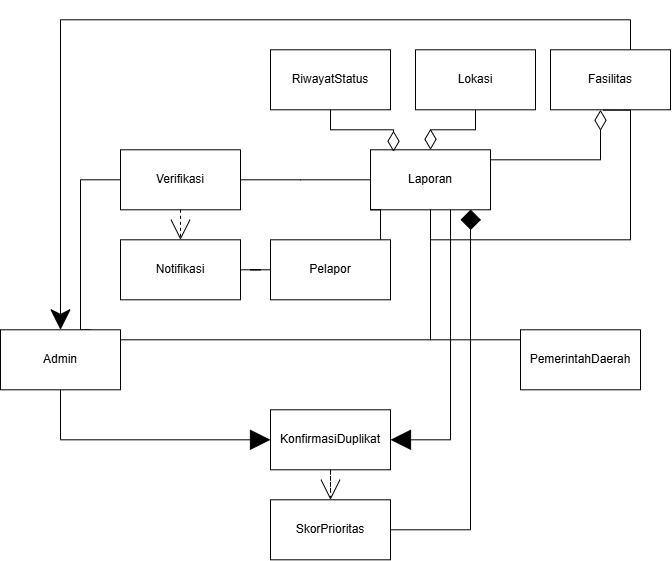

The diagram above was exported from draw.io. Its source (the exported page's mxGraphModel, read from the mxfile embedded in the PNG):
<mxGraphModel dx="1496" dy="1177" grid="1" gridSize="10" guides="1" tooltips="1" connect="1" arrows="1" fold="1" page="1" pageScale="1" pageWidth="850" pageHeight="1100" background="light-dark(#ffffff, #121212)" math="0" shadow="0">
  <root>
    <mxCell id="0" />
    <mxCell id="1" parent="0" />
    <mxCell id="JjVsyzJeeiFC_dLxTOA3-1" parent="1" style="rounded=0;whiteSpace=wrap;html=1;" value="Pelapor" vertex="1">
      <mxGeometry height="60" width="120" x="160" y="330" as="geometry" />
    </mxCell>
    <mxCell id="JjVsyzJeeiFC_dLxTOA3-18" edge="1" parent="1" source="JjVsyzJeeiFC_dLxTOA3-2" style="edgeStyle=orthogonalEdgeStyle;rounded=0;orthogonalLoop=1;jettySize=auto;html=1;entryX=0;entryY=0.5;entryDx=0;entryDy=0;endArrow=block;endFill=1;endSize=18;" target="JjVsyzJeeiFC_dLxTOA3-8">
      <mxGeometry relative="1" as="geometry">
        <Array as="points">
          <mxPoint x="-50" y="530" />
        </Array>
      </mxGeometry>
    </mxCell>
    <mxCell id="kXWw4e3YyWks37oNekpA-4" edge="1" parent="1" source="JjVsyzJeeiFC_dLxTOA3-2" style="edgeStyle=orthogonalEdgeStyle;rounded=0;orthogonalLoop=1;jettySize=auto;html=1;exitX=0.75;exitY=0;exitDx=0;exitDy=0;entryX=0;entryY=0.5;entryDx=0;entryDy=0;endArrow=none;endFill=0;" target="JjVsyzJeeiFC_dLxTOA3-12">
      <mxGeometry relative="1" as="geometry">
        <Array as="points">
          <mxPoint x="-30.07" y="420" />
          <mxPoint x="-30.07" y="270" />
        </Array>
      </mxGeometry>
    </mxCell>
    <mxCell id="JjVsyzJeeiFC_dLxTOA3-2" parent="1" style="rounded=0;whiteSpace=wrap;html=1;" value="Admin" vertex="1">
      <mxGeometry height="60" width="120" x="-110" y="420" as="geometry" />
    </mxCell>
    <mxCell id="JjVsyzJeeiFC_dLxTOA3-16" edge="1" parent="1" source="JjVsyzJeeiFC_dLxTOA3-3" style="edgeStyle=orthogonalEdgeStyle;rounded=0;orthogonalLoop=1;jettySize=auto;html=1;endSize=18;endArrow=diamondThin;endFill=0;" target="JjVsyzJeeiFC_dLxTOA3-6">
      <mxGeometry relative="1" as="geometry">
        <Array as="points">
          <mxPoint x="490" y="250" />
        </Array>
      </mxGeometry>
    </mxCell>
    <mxCell id="JjVsyzJeeiFC_dLxTOA3-19" edge="1" parent="1" source="JjVsyzJeeiFC_dLxTOA3-3" style="edgeStyle=orthogonalEdgeStyle;rounded=0;orthogonalLoop=1;jettySize=auto;html=1;entryX=1;entryY=0.5;entryDx=0;entryDy=0;endArrow=block;endFill=1;endSize=18;" target="JjVsyzJeeiFC_dLxTOA3-8">
      <mxGeometry relative="1" as="geometry">
        <Array as="points">
          <mxPoint x="340" y="530" />
        </Array>
      </mxGeometry>
    </mxCell>
    <mxCell id="JjVsyzJeeiFC_dLxTOA3-3" parent="1" style="rounded=0;whiteSpace=wrap;html=1;" value="Laporan" vertex="1">
      <mxGeometry height="60" width="120" x="260" y="240" as="geometry" />
    </mxCell>
    <mxCell id="JjVsyzJeeiFC_dLxTOA3-14" edge="1" parent="1" source="JjVsyzJeeiFC_dLxTOA3-4" style="edgeStyle=orthogonalEdgeStyle;rounded=0;orthogonalLoop=1;jettySize=auto;html=1;endArrow=diamondThin;endFill=0;startSize=8;endSize=18;" target="JjVsyzJeeiFC_dLxTOA3-3">
      <mxGeometry relative="1" as="geometry" />
    </mxCell>
    <mxCell id="JjVsyzJeeiFC_dLxTOA3-4" parent="1" style="rounded=0;whiteSpace=wrap;html=1;" value="Lokasi" vertex="1">
      <mxGeometry height="60" width="120" x="305" y="140" as="geometry" />
    </mxCell>
    <mxCell id="JjVsyzJeeiFC_dLxTOA3-21" edge="1" parent="1" source="JjVsyzJeeiFC_dLxTOA3-5" style="edgeStyle=orthogonalEdgeStyle;rounded=0;orthogonalLoop=1;jettySize=auto;html=1;entryX=0.5;entryY=1;entryDx=0;entryDy=0;endArrow=none;endFill=0;" target="JjVsyzJeeiFC_dLxTOA3-3">
      <mxGeometry relative="1" as="geometry">
        <Array as="points">
          <mxPoint x="320" y="430" />
        </Array>
      </mxGeometry>
    </mxCell>
    <mxCell id="JjVsyzJeeiFC_dLxTOA3-5" parent="1" style="whiteSpace=wrap;html=1;" value="PemerintahDaerah" vertex="1">
      <mxGeometry height="60" width="120" x="410" y="420" as="geometry" />
    </mxCell>
    <mxCell id="JjVsyzJeeiFC_dLxTOA3-17" edge="1" parent="1" source="JjVsyzJeeiFC_dLxTOA3-6" style="edgeStyle=orthogonalEdgeStyle;rounded=0;orthogonalLoop=1;jettySize=auto;html=1;entryX=0.5;entryY=0;entryDx=0;entryDy=0;endSize=18;" target="JjVsyzJeeiFC_dLxTOA3-2">
      <mxGeometry relative="1" as="geometry">
        <Array as="points">
          <mxPoint x="520" y="110" />
          <mxPoint x="-50" y="110" />
        </Array>
      </mxGeometry>
    </mxCell>
    <mxCell id="JjVsyzJeeiFC_dLxTOA3-6" parent="1" style="whiteSpace=wrap;html=1;" value="Fasilitas" vertex="1">
      <mxGeometry height="60" width="120" x="440" y="140" as="geometry" />
    </mxCell>
    <mxCell id="JjVsyzJeeiFC_dLxTOA3-7" parent="1" style="whiteSpace=wrap;html=1;" value="RiwayatStatus" vertex="1">
      <mxGeometry height="60" width="120" x="160" y="140" as="geometry" />
    </mxCell>
    <mxCell id="JjVsyzJeeiFC_dLxTOA3-20" edge="1" parent="1" source="JjVsyzJeeiFC_dLxTOA3-8" style="edgeStyle=orthogonalEdgeStyle;rounded=0;orthogonalLoop=1;jettySize=auto;html=1;entryX=0.5;entryY=0;entryDx=0;entryDy=0;dashed=1;endArrow=open;endFill=0;endSize=18;" target="JjVsyzJeeiFC_dLxTOA3-10">
      <mxGeometry relative="1" as="geometry" />
    </mxCell>
    <mxCell id="JjVsyzJeeiFC_dLxTOA3-8" parent="1" style="whiteSpace=wrap;html=1;" value="KonfirmasiDuplikat" vertex="1">
      <mxGeometry height="60" width="120" x="160" y="500" as="geometry" />
    </mxCell>
    <mxCell id="JjVsyzJeeiFC_dLxTOA3-10" parent="1" style="whiteSpace=wrap;html=1;" value="SkorPrioritas" vertex="1">
      <mxGeometry height="60" width="120" x="160" y="590" as="geometry" />
    </mxCell>
    <mxCell id="kXWw4e3YyWks37oNekpA-7" edge="1" parent="1" source="JjVsyzJeeiFC_dLxTOA3-11" style="edgeStyle=orthogonalEdgeStyle;rounded=0;orthogonalLoop=1;jettySize=auto;html=1;entryX=0;entryY=0.5;entryDx=0;entryDy=0;endArrow=none;endFill=0;" target="JjVsyzJeeiFC_dLxTOA3-1">
      <mxGeometry relative="1" as="geometry" />
    </mxCell>
    <mxCell id="JjVsyzJeeiFC_dLxTOA3-11" parent="1" style="whiteSpace=wrap;html=1;" value="Notifikasi" vertex="1">
      <mxGeometry height="60" width="120" x="10" y="330" as="geometry" />
    </mxCell>
    <mxCell id="kXWw4e3YyWks37oNekpA-5" edge="1" parent="1" source="JjVsyzJeeiFC_dLxTOA3-12" style="edgeStyle=orthogonalEdgeStyle;rounded=0;orthogonalLoop=1;jettySize=auto;html=1;entryX=0;entryY=0.5;entryDx=0;entryDy=0;endArrow=none;endFill=0;" target="JjVsyzJeeiFC_dLxTOA3-3">
      <mxGeometry relative="1" as="geometry">
        <Array as="points">
          <mxPoint x="190" y="270" />
          <mxPoint x="190" y="270" />
        </Array>
      </mxGeometry>
    </mxCell>
    <mxCell id="JjVsyzJeeiFC_dLxTOA3-12" parent="1" style="whiteSpace=wrap;html=1;" value="Verifikasi" vertex="1">
      <mxGeometry height="60" width="120" x="10" y="240" as="geometry" />
    </mxCell>
    <mxCell id="JjVsyzJeeiFC_dLxTOA3-24" edge="1" parent="1" source="JjVsyzJeeiFC_dLxTOA3-2" style="edgeStyle=orthogonalEdgeStyle;rounded=0;orthogonalLoop=1;jettySize=auto;html=1;entryX=0.439;entryY=1.006;entryDx=0;entryDy=0;entryPerimeter=0;endArrow=none;endFill=0;" target="JjVsyzJeeiFC_dLxTOA3-6">
      <mxGeometry relative="1" as="geometry">
        <Array as="points">
          <mxPoint x="320" y="430" />
          <mxPoint x="320" y="330" />
          <mxPoint x="520" y="330" />
          <mxPoint x="520" y="200.44" />
        </Array>
      </mxGeometry>
    </mxCell>
    <mxCell id="kXWw4e3YyWks37oNekpA-2" edge="1" parent="1" source="JjVsyzJeeiFC_dLxTOA3-7" style="edgeStyle=orthogonalEdgeStyle;rounded=0;orthogonalLoop=1;jettySize=auto;html=1;entryX=0.192;entryY=0.033;entryDx=0;entryDy=0;entryPerimeter=0;endArrow=diamondThin;endFill=0;endSize=18;" target="JjVsyzJeeiFC_dLxTOA3-3">
      <mxGeometry relative="1" as="geometry" />
    </mxCell>
    <mxCell id="kXWw4e3YyWks37oNekpA-3" edge="1" parent="1" source="JjVsyzJeeiFC_dLxTOA3-1" style="edgeStyle=orthogonalEdgeStyle;rounded=0;orthogonalLoop=1;jettySize=auto;html=1;entryX=0;entryY=1;entryDx=0;entryDy=0;endArrow=none;endFill=0;" target="JjVsyzJeeiFC_dLxTOA3-3">
      <mxGeometry relative="1" as="geometry">
        <Array as="points">
          <mxPoint x="270" y="300" />
        </Array>
      </mxGeometry>
    </mxCell>
    <mxCell id="kXWw4e3YyWks37oNekpA-6" edge="1" parent="1" source="JjVsyzJeeiFC_dLxTOA3-12" style="edgeStyle=orthogonalEdgeStyle;rounded=0;orthogonalLoop=1;jettySize=auto;html=1;entryX=0.5;entryY=0;entryDx=0;entryDy=0;endArrow=open;endFill=0;dashed=1;endSize=18;" target="JjVsyzJeeiFC_dLxTOA3-11">
      <mxGeometry relative="1" as="geometry">
        <Array as="points">
          <mxPoint x="60" y="270" />
          <mxPoint x="60" y="270" />
        </Array>
      </mxGeometry>
    </mxCell>
    <mxCell id="kXWw4e3YyWks37oNekpA-8" edge="1" parent="1" source="JjVsyzJeeiFC_dLxTOA3-10" style="edgeStyle=orthogonalEdgeStyle;rounded=0;orthogonalLoop=1;jettySize=auto;html=1;endArrow=diamond;endFill=1;endSize=18;">
      <mxGeometry relative="1" as="geometry">
        <Array as="points">
          <mxPoint x="360" y="620" />
        </Array>
        <mxPoint x="350" y="310" as="targetPoint" />
      </mxGeometry>
    </mxCell>
  </root>
</mxGraphModel>